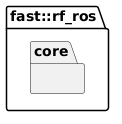

The diagram above was rendered by PlantUML. Its source (embedded in the PNG):
@startuml

namespace fast::rf_ros {
    namespace core {
    }
}

@enduml